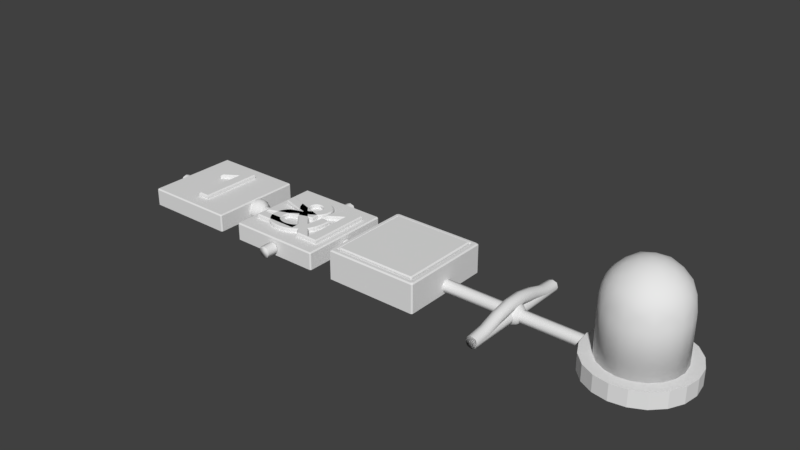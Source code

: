 # Source: Components.blend  (saved by Blender 2.79.0; exported with 4.5.12 LTS)
import bpy
from mathutils import Matrix  # noqa: F401  (used for matrix-valued properties, if any)

bpy.ops.wm.read_factory_settings(use_empty=True)
scene = bpy.context.scene
scene.name = 'Scene'

# ---- collections
col_collection_1 = bpy.data.collections.new('Collection 1'); scene.collection.children.link(col_collection_1)

# ---- materials (node trees are filled in below, after node groups)
mat_default = bpy.data.materials.new('Default')
mat_default.alpha_threshold = 0.0
mat_default.use_transparent_shadow = False
mat_default.roughness = 0.5
mat_block = bpy.data.materials.new('Block')
mat_block.alpha_threshold = 0.0
mat_block.use_transparent_shadow = False
mat_block.roughness = 0.5
mat_block.line_color = (0.0, 0.0, 0.0, 1.0)

# ---- material node trees

# ---- world
world_world = bpy.data.worlds.new('World'); scene.world = world_world
world_world.color = (0.05088, 0.05088, 0.05088)
world_world.use_sun_shadow = False
world_world.sun_shadow_jitter_overblur = 0.0
world_world.cycles.sampling_method = 'MANUAL'

# ---- meshes
me_block = bpy.data.meshes.new('Block')
me_block.from_pydata([(-0.39, -0.4, 0.14), (-0.39, -0.39, 0.15), (-0.4, -0.39, 0.14), (-0.4, 0.39, 0.14), (-0.39, 0.39, 0.15), (-0.39, 0.4, 0.14), (0.4, -0.39, 0.14), (0.39, -0.39, 0.15), (0.39, -0.4, 0.14), (0.39, 0.4, 0.14), (0.39, 0.39, 0.15), (0.4, 0.39, 0.14), (-0.39, -0.4, 0.0), (-0.4, -0.39, 0.0), (-0.4, 0.39, 0.0), (-0.39, 0.4, 0.0), (0.39, 0.4, 0.0), (0.4, 0.39, 0.0), (0.4, -0.39, 0.0), (0.39, -0.4, 0.0)], [], [(10, 4, 1, 7), (17, 11, 6, 18), (13, 2, 3, 14), (15, 5, 9, 16), (0, 1, 2), (3, 4, 5), (6, 7, 8), (9, 10, 11), (12, 0, 2, 13), (1, 4, 3, 2), (4, 10, 9, 5), (10, 7, 6, 11), (7, 1, 0, 8), (5, 15, 14, 3), (11, 17, 16, 9), (8, 19, 18, 6), (19, 8, 0, 12)])
me_block.materials.append(mat_default)
me_block.use_remesh_preserve_volume = False
me_block.use_remesh_preserve_attributes = False
me_block.use_mirror_vertex_groups = False
me_block.update()
me_ledwire = bpy.data.meshes.new('LedWire')
me_ledwire.from_pydata([(0.4045, 0.04796, 0.06173), (0.4045, -0.04796, 0.06173), (0.4045, -9.352e-09, 0.01377), (0.4045, -9.352e-09, 0.1097), (0.4045, 0.03597, 0.02576), (0.4045, 0.03597, 0.0977), (0.5, 0.04796, 0.06173), (0.5, 0.0, 0.01377), (0.5, 0.0, 0.1097), (0.5, -0.04796, 0.06173), (0.4045, -0.03597, 0.02576), (0.4045, -0.03597, 0.0977), (0.5, -0.03597, 0.02576), (0.5, -0.03597, 0.0977), (0.5, 0.03597, 0.02576), (0.5, 0.03597, 0.0977), (0.4992, 0.04796, 0.06173), (0.4992, -0.04796, 0.06173), (0.4992, 0.0, 0.01377), (0.4992, 0.0, 0.1097), (0.4992, 0.03597, 0.02576), (0.4992, 0.03597, 0.0977), (0.4992, -0.03597, 0.02576), (0.4992, -0.03597, 0.0977), (0.499, 0.03597, 0.02576), (0.499, -0.03597, 0.0977), (0.499, 0.04796, 0.06173), (0.499, -0.04796, 0.06173), (0.499, 0.0, 0.01377), (0.499, 0.0, 0.1097), (0.499, 0.03597, 0.0977), (0.499, -0.03597, 0.02576)], [], [(16, 21, 15, 6), (16, 6, 14, 20), (17, 22, 12, 9), (17, 9, 13, 23), (18, 20, 14, 7), (18, 7, 12, 22), (19, 8, 15, 21), (19, 23, 13, 8), (6, 15, 8, 13, 9, 12, 7, 14), (29, 25, 23, 19), (29, 19, 21, 30), (28, 18, 22, 31), (28, 24, 20, 18), (27, 17, 23, 25), (27, 31, 22, 17), (26, 16, 20, 24), (26, 30, 21, 16), (0, 5, 30, 26), (0, 26, 24, 4), (1, 10, 31, 27), (1, 27, 25, 11), (2, 4, 24, 28), (2, 28, 31, 10), (3, 29, 30, 5), (3, 11, 25, 29)])
me_ledwire.polygons.foreach_set('use_smooth', [True] * 25)
me_ledwire.materials.append(mat_default)
me_ledwire.use_remesh_preserve_volume = False
me_ledwire.use_remesh_preserve_attributes = False
me_ledwire.use_mirror_vertex_groups = False
me_ledwire.update()
me_or_001 = bpy.data.meshes.new('Or.001')
me_or_001.from_pydata([(-0.0002775, 0.1801, 0.06007), (-0.002965, 0.1801, 0.06007), (-0.00912, 0.1766, 0.06007), (-0.02063, 0.1698, 0.06007), (-0.0427, 0.1562, 0.06007), (-0.06758, 0.1405, 0.06007), (-0.09225, 0.1246, 0.06007), (-0.1138, 0.1104, 0.06007), (-0.1247, 0.1029, 0.06007), (-0.1247, 0.1862, 0.06007), (-0.1166, 0.1919, 0.06007), (-0.1027, 0.2012, 0.06007), (-0.07959, 0.2164, 0.06007), (-0.05475, 0.2321, 0.06007), (-0.03047, 0.247, 0.06007), (-0.01502, 0.2562, 0.06007), (-0.005447, 0.2616, 0.06007), (0.002794, 0.2661, 0.06007), (0.08571, 0.2661, 0.06007), (0.08571, -0.2579, 0.06007), (-0.0002775, -0.2579, 0.06007), (-0.01028, 0.1701, -0.04993), (-0.01028, 0.1701, 0.05007), (-0.0006925, 0.1701, -0.04993), (-0.0006073, 0.1701, 0.05007), (-0.05074, 0.1393, -0.04993), (-0.04714, 0.1416, 0.05007), (-0.102, 0.1063, -0.04993), (-0.09918, 0.1081, 0.05007), (-0.1347, 0.08394, -0.04993), (-0.1347, 0.08394, 0.05007), (-0.1346, 0.1917, -0.04993), (-0.1347, 0.1915, 0.05007), (-0.1157, 0.2046, 0.05007), (-0.08372, 0.2257, -0.04993), (-0.0742, 0.2317, 0.05007), (-0.03203, 0.2578, -0.04993), (-0.02327, 0.263, 0.05007), (0.000114, 0.2761, -0.04993), (0.0002503, 0.2761, 0.05007), (0.09571, 0.2761, -0.04993), (0.09571, 0.2761, 0.05007), (0.09571, -0.2679, -0.04993), (0.09571, -0.2679, 0.05007), (-0.01028, -0.2679, -0.04993), (-0.01028, -0.2679, 0.05007), (-0.01028, 0.1701, 0.05007), (-0.0002775, 0.1801, 0.06007), (-0.0003803, 0.1701, 0.05007), (-0.003057, 0.1801, 0.06008), (-0.01547, 0.1612, 0.05007), (-0.02062, 0.1698, 0.06007), (-0.03742, 0.1477, 0.05007), (-0.04269, 0.1562, 0.06007), (-0.0622, 0.132, 0.05007), (-0.06758, 0.1405, 0.06007), (-0.08678, 0.1162, 0.05007), (-0.09227, 0.1246, 0.06007), (-0.1082, 0.1021, 0.05007), (-0.1138, 0.1104, 0.06007), (-0.1347, 0.08394, 0.05007), (-0.1247, 0.1029, 0.06007), (-0.1347, 0.1915, 0.05007), (-0.1247, 0.1863, 0.06007), (-0.1223, 0.2001, 0.05007), (-0.1083, 0.2096, 0.05007), (-0.1027, 0.2013, 0.06007), (-0.085, 0.2248, 0.05007), (-0.07958, 0.2164, 0.06007), (-0.06003, 0.2406, 0.05007), (-0.05477, 0.2321, 0.06007), (-0.03561, 0.2556, 0.05007), (-0.03049, 0.247, 0.06007), (-0.01385, 0.2684, 0.05007), (-0.008956, 0.2597, 0.06007), (0.0002503, 0.2761, 0.05007), (0.002794, 0.2661, 0.06007), (0.09571, 0.2761, 0.05007), (0.08571, 0.2661, 0.06007), (0.09571, -0.2679, 0.05007), (0.08571, -0.2579, 0.06007), (-0.01028, -0.2679, 0.05007), (-0.0002775, -0.2579, 0.06007)], [], [(16, 18, 17), (16, 19, 18), (15, 19, 16), (14, 0, 15), (0, 19, 15), (13, 0, 14), (12, 0, 13), (11, 0, 12), (10, 0, 11), (9, 0, 10), (8, 7, 9), (7, 6, 9), (6, 5, 9), (5, 4, 9), (4, 3, 9), (3, 2, 9), (2, 1, 9), (1, 0, 9), (20, 19, 0), (33, 31, 32), (35, 34, 33), (37, 36, 35), (39, 38, 37), (47, 48, 46), (63, 64, 62), (21, 22, 24, 23), (23, 24, 26, 25), (25, 26, 28, 27), (27, 28, 30, 29), (29, 30, 32, 31), (38, 39, 41, 40), (33, 34, 31), (35, 36, 34), (37, 38, 36), (40, 41, 43, 42), (42, 43, 45, 44), (44, 45, 22, 21), (48, 49, 51, 50), (47, 49, 48), (50, 51, 53, 52), (52, 53, 55, 54), (56, 54, 55, 57), (58, 56, 57, 59), (58, 59, 61, 60), (62, 60, 61, 63), (65, 64, 63, 66), (67, 65, 66, 68), (67, 68, 70, 69), (69, 70, 72, 71), (71, 72, 74, 73), (73, 74, 76, 75), (75, 76, 78, 77), (77, 78, 80, 79), (79, 80, 82, 81), (46, 81, 82, 47)])
me_or_001.materials.append(mat_default)
me_or_001.use_remesh_preserve_volume = False
me_or_001.use_remesh_preserve_attributes = False
me_or_001.use_mirror_vertex_groups = False
me_or_001.update()
me_wire_connector = bpy.data.meshes.new('Wire-Connector')
me_wire_connector.from_pydata([(0.01685, -0.05185, -0.008514), (0.05452, 1.371e-09, -0.008514), (-0.04411, -0.03205, -0.008514), (-0.04411, 0.03205, -0.008514), (0.01685, 0.05185, -0.008514), (0.08822, 8.878e-10, 0.04601), (0.02726, -0.0839, 0.04601), (-0.07137, -0.05185, 0.04601), (-0.07137, 0.05185, 0.04601), (0.02726, 0.0839, 0.04601), (0.07137, -0.05185, 0.07971), (-0.02726, -0.0839, 0.07971), (-0.08822, 1.371e-09, 0.07971), (-0.02726, 0.0839, 0.07971), (0.07137, 0.05185, 0.07971), (0.04411, -0.03205, 0.1342), (-0.01685, -0.05185, 0.1342), (-0.05452, 8.878e-10, 0.1342), (-0.01685, 0.05185, 0.1342), (0.04411, 0.03205, 0.1342), (-0.01462, -0.04501, -0.01372), (0.03829, -0.02782, -0.01372), (0.02366, -0.07283, 0.01553), (0.07658, 5.328e-10, 0.01553), (0.03829, 0.02782, -0.01372), (-0.04733, 2.088e-09, -0.01372), (-0.06195, -0.04501, 0.01553), (-0.01462, 0.04501, -0.01372), (-0.06195, 0.04501, 0.01553), (0.02366, 0.07283, 0.01553), (0.08562, -0.02782, 0.06286), (0.08562, 0.02782, 0.06286), (3.88e-11, -0.09002, 0.06286), (0.05291, -0.07283, 0.06286), (-0.08562, -0.02782, 0.06286), (-0.05291, -0.07283, 0.06286), (-0.05291, 0.07283, 0.06286), (-0.08562, 0.02782, 0.06286), (0.05291, 0.07283, 0.06286), (-1.037e-09, 0.09002, 0.06286), (0.06195, -0.04501, 0.1102), (-0.02366, -0.07283, 0.1102), (-0.07658, 5.328e-10, 0.1102), (-0.02366, 0.07283, 0.1102), (0.06195, 0.04501, 0.1102), (0.01462, -0.04501, 0.1394), (0.04733, 1.55e-09, 0.1394), (-0.03829, -0.02782, 0.1394), (-0.03829, 0.02782, 0.1394), (0.01462, 0.04501, 0.1394), (3.541e-08, 1.821e-09, -0.02934), (0.06671, -0.04847, 0.02163), (-0.02548, -0.07843, 0.02163), (-0.08246, 1.878e-09, 0.02163), (-0.02548, 0.07843, 0.02163), (0.06671, 0.04847, 0.02163), (0.02548, -0.07843, 0.1041), (-0.06671, -0.04847, 0.1041), (-0.06671, 0.04847, 0.1041), (0.02548, 0.07843, 0.1041), (0.08246, 1.763e-09, 0.1041), (-3.508e-08, 1.649e-09, 0.1551)], [], [(0, 20, 50, 21), (0, 21, 51, 22), (0, 22, 52, 20), (1, 23, 51, 21), (1, 21, 50, 24), (1, 24, 55, 23), (2, 25, 50, 20), (2, 20, 52, 26), (2, 26, 53, 25), (3, 27, 50, 25), (3, 25, 53, 28), (3, 28, 54, 27), (4, 24, 50, 27), (4, 27, 54, 29), (4, 29, 55, 24), (5, 30, 51, 23), (5, 23, 55, 31), (5, 31, 60, 30), (6, 32, 52, 22), (6, 22, 51, 33), (6, 33, 56, 32), (7, 34, 53, 26), (7, 26, 52, 35), (7, 35, 57, 34), (8, 36, 54, 28), (8, 28, 53, 37), (8, 37, 58, 36), (9, 38, 55, 29), (9, 29, 54, 39), (9, 39, 59, 38), (10, 33, 51, 30), (10, 30, 60, 40), (10, 40, 56, 33), (11, 35, 52, 32), (11, 32, 56, 41), (11, 41, 57, 35), (12, 37, 53, 34), (12, 34, 57, 42), (12, 42, 58, 37), (13, 39, 54, 36), (13, 36, 58, 43), (13, 43, 59, 39), (14, 31, 55, 38), (14, 38, 59, 44), (14, 44, 60, 31), (15, 45, 56, 40), (15, 40, 60, 46), (15, 46, 61, 45), (16, 47, 57, 41), (16, 41, 56, 45), (16, 45, 61, 47), (17, 48, 58, 42), (17, 42, 57, 47), (17, 47, 61, 48), (18, 49, 59, 43), (18, 43, 58, 48), (18, 48, 61, 49), (19, 46, 60, 44), (19, 44, 59, 49), (19, 49, 61, 46)])
me_wire_connector.polygons.foreach_set('use_smooth', [True] * 60)
me_wire_connector.use_remesh_preserve_volume = False
me_wire_connector.use_remesh_preserve_attributes = False
me_wire_connector.use_mirror_vertex_groups = False
me_wire_connector.update()
me_led = bpy.data.meshes.new('Led')
me_led.from_pydata([(0.1246, -0.2046, 0.7475), (-0.1561, -0.1817, 0.7475), (-0.2211, 0.09228, 0.7475), (0.01945, 0.2387, 0.7475), (0.2331, 0.05527, 0.7475), (0.07608, 0.05527, 0.8445), (0.1522, 0.1105, 0.7921), (0.1246, 0.2046, 0.7475), (-0.02906, 0.08944, 0.8445), (-0.05812, 0.1789, 0.7921), (-0.1561, 0.1817, 0.7475), (-0.09404, 6.929e-09, 0.8445), (-0.1881, 7.451e-09, 0.7921), (-0.2211, -0.09228, 0.7475), (-0.02906, -0.08944, 0.8445), (-0.05812, -0.1789, 0.7921), (0.01945, -0.2387, 0.7475), (0.07608, -0.05527, 0.8445), (0.1522, -0.1105, 0.7921), (0.2331, -0.05527, 0.7475), (0.2801, 0.08944, 0.6535), (0.2462, 0.1789, 0.604), (0.1716, 0.2387, 0.6535), (0.001494, 0.294, 0.6535), (-0.09404, 0.2894, 0.604), (-0.174, 0.237, 0.6535), (-0.2792, 0.09228, 0.6535), (-0.3043, 6.929e-09, 0.604), (-0.2792, -0.09228, 0.6535), (-0.174, -0.237, 0.6535), (-0.09404, -0.2894, 0.604), (0.001494, -0.294, 0.6535), (0.1716, -0.2387, 0.6535), (0.2462, -0.1789, 0.604), (0.2801, -0.08944, 0.6535), (0.09553, 0.294, 0.5953), (-0.2501, 0.1817, 0.5953), (-0.2501, -0.1817, 0.5953), (0.09553, -0.294, 0.5953), (0.3092, 6.929e-09, 0.5953), (-0.09747, 0.3, 0.4904), (0.2552, 0.1854, 0.4904), (0.09747, -0.3, 0.4904), (0.09747, 0.3, 0.4904), (0.3154, 7.451e-09, 0.4904), (-0.2552, 0.1854, 0.4904), (0.2552, -0.1854, 0.4904), (-0.09747, -0.3, 0.4904), (-0.2552, -0.1854, 0.4904), (-0.3154, 7.451e-09, 0.4904), (0.3003, 0.04798, 0.6222), (0.1384, -0.2708, 0.6222), (-0.2148, -0.2153, 0.6222), (-0.2712, 0.1377, 0.6222), (0.04717, 0.3005, 0.6222), (0.154, -0.2228, 0.7039), (-0.1643, -0.2153, 0.7039), (-0.2556, 0.08973, 0.7039), (0.006357, 0.2708, 0.7039), (0.2595, 0.07763, 0.7039), (0.0724, -0.2228, 0.7543), (0.08163, 6.519e-09, 0.8487), (-0.1895, -0.1377, 0.7543), (-0.1895, 0.1377, 0.7543), (0.0724, 0.2228, 0.7543), (0.3003, -0.04798, 0.6222), (0.04717, -0.3005, 0.6222), (-0.2712, -0.1377, 0.6222), (-0.2148, 0.2153, 0.6222), (0.1384, 0.2708, 0.6222), (0.2595, -0.07763, 0.7039), (0.006357, -0.2708, 0.7039), (-0.2556, -0.08973, 0.7039), (-0.1643, 0.2153, 0.7039), (0.154, 0.2228, 0.7039), (0.02522, -0.07763, 0.8487), (0.2343, 8.382e-09, 0.7543), (-0.06604, -0.04798, 0.8487), (-0.06604, 0.04798, 0.8487), (0.02522, 0.07763, 0.8487), (0.1141, 0.08291, 0.8232), (0.197, 0.08291, 0.772), (0.1397, 0.1617, 0.772), (-0.04359, 0.1342, 0.8232), (-0.01799, 0.2129, 0.772), (-0.1106, 0.1828, 0.772), (-0.1411, 7.32e-09, 0.8232), (-0.2081, 0.04869, 0.772), (-0.2081, -0.04869, 0.772), (-0.04359, -0.1342, 0.8232), (-0.1106, -0.1828, 0.772), (-0.01799, -0.2129, 0.772), (0.1141, -0.08291, 0.8232), (0.1397, -0.1617, 0.772), (0.197, -0.08291, 0.772), (0.2675, 0.1342, 0.6309), (0.2529, 0.1838, 0.509), (0.2102, 0.2129, 0.6309), (-0.04493, 0.2959, 0.6309), (-0.09661, 0.2973, 0.509), (-0.1375, 0.2658, 0.6309), (-0.2953, 0.04869, 0.6309), (-0.3126, 7.32e-09, 0.509), (-0.2953, -0.04869, 0.6309), (-0.1375, -0.2658, 0.6309), (-0.09661, -0.2973, 0.509), (-0.04493, -0.2959, 0.6309), (0.2102, -0.2129, 0.6309), (0.2529, -0.1838, 0.509), (0.2675, -0.1342, 0.6309), (0.09698, 0.2985, 0.5068), (-0.2539, 0.1845, 0.5068), (-0.2539, -0.1845, 0.5068), (0.09698, -0.2985, 0.5068), (0.3139, 7.32e-09, 0.5068), (-0.3154, 7.451e-09, 0.1341), (0.09747, 0.3, 0.1341), (0.09747, -0.3, 0.1341), (-0.1856, 0.2555, 0.4904), (-6.24e-07, 0.3158, 0.4904), (0.1856, 0.2555, 0.4904), (0.3004, 0.09759, 0.4904), (0.1856, -0.2555, 0.4904), (-6.24e-07, -0.3158, 0.4904), (0.3004, -0.09759, 0.4904), (-0.3004, 0.09759, 0.4904), (-0.1856, -0.2555, 0.4904), (-0.3004, -0.09759, 0.4904), (0.0871, -0.2681, 0.6868), (-0.228, -0.1657, 0.6868), (-0.228, 0.1657, 0.6868), (0.0871, 0.2681, 0.6868), (0.2819, 9.707e-09, 0.6868), (-7.265e-07, 7.406e-09, 0.861), (0.2995, -0.097, 0.5345), (0.2995, 0.097, 0.5345), (0.0002983, -0.3148, 0.5345), (0.1848, -0.2549, 0.5345), (-0.2993, -0.09757, 0.5345), (-0.1853, -0.2545, 0.5345), (-0.1853, 0.2545, 0.5345), (-0.2993, 0.09757, 0.5345), (0.1848, 0.2549, 0.5345), (0.0002983, 0.3148, 0.5345), (0.217, -0.1577, 0.7117), (-0.08289, -0.2551, 0.7117), (-0.2682, 5.166e-09, 0.7117), (-0.08289, 0.2551, 0.7117), (0.217, 0.1577, 0.7117), (0.05123, -0.1577, 0.8141), (0.1658, 9.512e-09, 0.8141), (-0.1341, -0.09744, 0.8141), (-0.1341, 0.09744, 0.8141), (0.05123, 0.1577, 0.8141), (0.3004, -0.09759, 0.1341), (0.3004, 0.09759, 0.1341), (-0.3004, -0.09759, 0.1341), (-0.1856, 0.2555, 0.1341), (-0.3004, 0.09759, 0.1341), (0.1856, 0.2555, 0.1341), (-6.24e-07, 0.3158, 0.1341), (-0.09747, 0.3, 0.1341), (-0.2552, 0.1854, 0.1341), (0.2552, 0.1854, 0.1341), (-0.09747, -0.3, 0.1341), (0.2552, -0.1854, 0.1341), (-0.2552, -0.1854, 0.1341), (0.3154, 7.451e-09, 0.1341), (-6.24e-07, -0.3158, 0.1341), (0.1856, -0.2555, 0.1341), (-0.1856, -0.2555, 0.1341)], [], [(0, 60, 128, 55), (0, 55, 144, 93), (0, 93, 149, 60), (1, 62, 129, 56), (1, 56, 145, 90), (1, 90, 151, 62), (2, 63, 130, 57), (2, 57, 146, 87), (2, 87, 152, 63), (3, 64, 131, 58), (3, 58, 147, 84), (3, 84, 153, 64), (4, 76, 132, 59), (4, 59, 148, 81), (4, 81, 150, 76), (5, 61, 150, 80), (5, 80, 153, 79), (5, 79, 133, 61), (6, 80, 150, 81), (6, 81, 148, 82), (6, 82, 153, 80), (7, 82, 148, 74), (7, 74, 131, 64), (7, 64, 153, 82), (8, 79, 153, 83), (8, 83, 152, 78), (8, 78, 133, 79), (9, 83, 153, 84), (9, 84, 147, 85), (9, 85, 152, 83), (10, 85, 147, 73), (10, 73, 130, 63), (10, 63, 152, 85), (11, 78, 152, 86), (11, 86, 151, 77), (11, 77, 133, 78), (12, 86, 152, 87), (12, 87, 146, 88), (12, 88, 151, 86), (13, 88, 146, 72), (13, 72, 129, 62), (13, 62, 151, 88), (14, 77, 151, 89), (14, 89, 149, 75), (14, 75, 133, 77), (15, 89, 151, 90), (15, 90, 145, 91), (15, 91, 149, 89), (16, 91, 145, 71), (16, 71, 128, 60), (16, 60, 149, 91), (17, 75, 149, 92), (17, 92, 150, 61), (17, 61, 133, 75), (18, 92, 149, 93), (18, 93, 144, 94), (18, 94, 150, 92), (19, 94, 144, 70), (19, 70, 132, 76), (19, 76, 150, 94), (20, 50, 135, 95), (20, 95, 148, 59), (20, 59, 132, 50), (21, 95, 135, 96), (21, 96, 142, 97), (21, 97, 148, 95), (22, 97, 142, 69), (22, 69, 131, 74), (22, 74, 148, 97), (23, 54, 143, 98), (23, 98, 147, 58), (23, 58, 131, 54), (24, 98, 143, 99), (24, 99, 140, 100), (24, 100, 147, 98), (25, 100, 140, 68), (25, 68, 130, 73), (25, 73, 147, 100), (26, 53, 141, 101), (26, 101, 146, 57), (26, 57, 130, 53), (27, 101, 141, 102), (27, 102, 138, 103), (27, 103, 146, 101), (28, 103, 138, 67), (28, 67, 129, 72), (28, 72, 146, 103), (29, 52, 139, 104), (29, 104, 145, 56), (29, 56, 129, 52), (30, 104, 139, 105), (30, 105, 136, 106), (30, 106, 145, 104), (31, 106, 136, 66), (31, 66, 128, 71), (31, 71, 145, 106), (32, 51, 137, 107), (32, 107, 144, 55), (32, 55, 128, 51), (33, 107, 137, 108), (33, 108, 134, 109), (33, 109, 144, 107), (34, 109, 134, 65), (34, 65, 132, 70), (34, 70, 144, 109), (35, 69, 142, 110), (35, 110, 143, 54), (35, 54, 131, 69), (36, 68, 140, 111), (36, 111, 141, 53), (36, 53, 130, 68), (37, 67, 138, 112), (37, 112, 139, 52), (37, 52, 129, 67), (38, 66, 136, 113), (38, 113, 137, 51), (38, 51, 128, 66), (39, 65, 134, 114), (39, 114, 135, 50), (39, 50, 132, 65), (40, 118, 140, 99), (40, 99, 143, 119), (40, 119, 160, 161), (40, 161, 157, 118), (41, 120, 142, 96), (41, 96, 135, 121), (41, 121, 155, 163), (41, 163, 159, 120), (42, 122, 137, 113), (42, 113, 136, 123), (42, 123, 168, 117), (42, 117, 169, 122), (43, 119, 143, 110), (43, 110, 142, 120), (43, 120, 159, 116), (43, 116, 160, 119), (44, 121, 135, 114), (44, 114, 134, 124), (44, 124, 154, 167), (44, 167, 155, 121), (45, 125, 141, 111), (45, 111, 140, 118), (45, 118, 157, 162), (45, 162, 158, 125), (46, 124, 134, 108), (46, 108, 137, 122), (46, 122, 169, 165), (46, 165, 154, 124), (47, 123, 136, 105), (47, 105, 139, 126), (47, 126, 170, 164), (47, 164, 168, 123), (48, 126, 139, 112), (48, 112, 138, 127), (48, 127, 156, 166), (48, 166, 170, 126), (49, 127, 138, 102), (49, 102, 141, 125), (49, 125, 158, 115), (49, 115, 156, 127), (158, 162, 157, 161, 160, 116, 159, 163, 155, 167, 154, 165, 169, 117, 168, 164, 170, 166, 156, 115)])
me_led.polygons.foreach_set('use_smooth', [True] * 161)
me_led.materials.append(mat_default)
me_led.use_remesh_preserve_volume = False
me_led.use_remesh_preserve_attributes = False
me_led.use_mirror_vertex_groups = False
me_led.update()
me_socket = bpy.data.meshes.new('Socket')
me_socket.from_pydata([(-0.3154, 7.451e-09, 0.1341), (0.09747, 0.3, 0.1341), (0.09747, -0.3, 0.1341), (0.3004, -0.09759, 0.1341), (0.3004, 0.09759, 0.1341), (-0.3004, -0.09759, 0.1341), (-0.1856, 0.2555, 0.1341), (-0.3004, 0.09759, 0.1341), (0.1856, 0.2555, 0.1341), (-6.24e-07, 0.3158, 0.1341), (-0.09747, 0.3, 0.1341), (-0.2552, 0.1854, 0.1341), (0.3347, 0.2432, 0.1341), (-0.1279, 0.3935, 0.1341), (-0.4138, 0.0, 0.1341), (0.1279, 0.3935, 0.1341), (-0.3347, 0.2432, 0.1341), (0.3347, -0.2432, 0.0008363), (0.1279, 0.3935, 0.0008363), (-0.3347, 0.2432, 0.0008363), (-0.3347, -0.2432, 0.0008363), (0.4138, 0.0, 0.0008363), (0.394, -0.128, 0.1341), (0.394, 0.128, 0.1341), (-6.281e-07, -0.4143, 0.1341), (-0.394, -0.128, 0.1341), (-0.2435, 0.3352, 0.1341), (0.2435, 0.3352, 0.1341), (-6.281e-07, 0.4143, 0.1341), (0.394, -0.128, 0.0008363), (-6.281e-07, -0.4143, 0.0008363), (-0.2435, 0.3352, 0.0008363), (-6.348e-07, -5.96e-09, 0.0008363), (0.2552, 0.1854, 0.1341), (-0.09747, -0.3, 0.1341), (0.2552, -0.1854, 0.1341), (-0.2552, -0.1854, 0.1341), (0.3154, 7.451e-09, 0.1341), (-0.1279, -0.3935, 0.1341), (0.3347, -0.2432, 0.1341), (-0.3347, -0.2432, 0.1341), (0.1279, -0.3935, 0.1341), (0.4138, 0.0, 0.1341), (0.3347, 0.2432, 0.0008363), (-0.1279, 0.3935, 0.0008363), (-0.4138, 0.0, 0.0008363), (-0.1279, -0.3935, 0.0008363), (0.1279, -0.3935, 0.0008363), (-6.24e-07, -0.3158, 0.1341), (0.1856, -0.2555, 0.1341), (-0.1856, -0.2555, 0.1341), (0.2435, -0.3352, 0.1341), (-0.2435, -0.3352, 0.1341), (-0.394, 0.128, 0.1341), (0.394, 0.128, 0.0008363), (0.2435, -0.3352, 0.0008363), (-0.394, -0.128, 0.0008363), (-0.2435, -0.3352, 0.0008363), (-0.394, 0.128, 0.0008363), (0.2435, 0.3352, 0.0008363), (-6.281e-07, 0.4143, 0.0008363)], [], [(26, 16, 11, 6), (35, 39, 22, 3), (48, 24, 41, 2), (15, 28, 9, 1), (3, 22, 42, 37), (36, 40, 52, 50), (25, 40, 36, 5), (27, 15, 1, 8), (53, 58, 45, 14), (28, 60, 44, 13), (38, 46, 30, 24), (21, 54, 23, 42), (41, 47, 55, 51), (13, 44, 31, 26), (14, 45, 56, 25), (27, 59, 18, 15), (22, 29, 21, 42), (23, 54, 43, 12), (55, 17, 39, 51), (24, 30, 47, 41), (7, 53, 14, 0), (16, 19, 58, 53), (25, 56, 20, 40), (26, 31, 19, 16), (20, 57, 52, 40), (12, 43, 59, 27), (52, 57, 46, 38), (15, 18, 60, 28), (37, 42, 23, 4), (41, 51, 49, 2), (33, 12, 27, 8), (10, 13, 26, 6), (51, 39, 35, 49), (33, 4, 23, 12), (34, 38, 24, 48), (28, 13, 10, 9), (11, 16, 53, 7), (50, 52, 38, 34), (0, 14, 25, 5), (32, 43, 54, 21), (32, 21, 29, 17), (32, 17, 55, 47), (32, 47, 30, 46), (32, 46, 57, 20), (32, 20, 56, 45), (32, 45, 58, 19), (32, 19, 31, 44), (32, 44, 60, 18), (32, 18, 59, 43), (17, 29, 22, 39)])
me_socket.materials.append(mat_default)
me_socket.use_remesh_preserve_volume = False
me_socket.use_remesh_preserve_attributes = False
me_socket.use_mirror_vertex_groups = False
me_socket.update()
me_wire_001 = bpy.data.meshes.new('Wire.001')
me_wire_001.from_pydata([(-0.4994, 0.04796, 0.06173), (-0.4994, -0.04796, 0.06173), (-0.4994, 0.0, 0.01377), (-0.4994, 0.0, 0.1097), (-0.5, 0.0, 0.01377), (-0.5, -0.04796, 0.06173), (-0.5, 0.0, 0.1097), (-0.5, 0.04796, 0.06173), (-0.4994, 0.03597, 0.02576), (-0.4994, 0.03597, 0.0977), (-0.4994, -0.03597, 0.02576), (-0.4994, -0.03597, 0.0977), (-0.5, -0.03597, 0.02576), (-0.5, -0.03597, 0.0977), (-0.5, 0.03597, 0.02576), (-0.5, 0.03597, 0.0977), (0.4998, 0.03597, 0.02576), (0.4998, -0.03597, 0.0977), (0.4998, 0.04796, 0.06173), (0.4998, -0.04796, 0.06173), (0.4998, -2.186e-08, 0.01377), (0.4998, -2.186e-08, 0.1097), (0.4998, 0.03597, 0.0977), (0.4998, -0.03597, 0.02576), (0.4981, 0.03597, 0.02576), (0.4981, -0.03597, 0.0977), (0.4981, 0.04796, 0.06173), (0.4981, -0.04796, 0.06173), (0.4981, -2.182e-08, 0.01377), (0.4981, -2.182e-08, 0.1097), (0.4981, 0.03597, 0.0977), (0.4981, -0.03597, 0.02576), (0.3556, 0.03597, 0.04087), (0.2131, 0.03597, 0.0877), (0.07062, 0.03597, 0.1154), (-0.07188, 0.03597, 0.1154), (-0.2144, 0.03597, 0.0877), (-0.3569, 0.03597, 0.04087), (0.3556, -0.03597, 0.1128), (0.2131, -0.03597, 0.1596), (0.07062, -0.03597, 0.1873), (-0.07188, -0.03597, 0.1873), (-0.2144, -0.03597, 0.1596), (-0.3569, -0.03597, 0.1128), (-0.3569, 0.04796, 0.07684), (-0.2144, 0.04796, 0.1237), (-0.07188, 0.04796, 0.1513), (0.07062, 0.04796, 0.1513), (0.2131, 0.04796, 0.1237), (0.3556, 0.04796, 0.07684), (-0.3569, -0.04796, 0.07684), (-0.2144, -0.04796, 0.1237), (-0.07188, -0.04796, 0.1513), (0.07062, -0.04796, 0.1513), (0.2131, -0.04796, 0.1237), (0.3556, -0.04796, 0.07684), (-0.3569, -3.117e-09, 0.02888), (-0.2144, -6.234e-09, 0.07571), (-0.07188, -9.351e-09, 0.1034), (0.07062, -1.247e-08, 0.1034), (0.2131, -1.558e-08, 0.07571), (0.3556, -1.87e-08, 0.02888), (-0.3569, -3.117e-09, 0.1248), (-0.2144, -6.234e-09, 0.1716), (-0.07188, -9.351e-09, 0.1993), (0.07062, -1.247e-08, 0.1993), (0.2131, -1.558e-08, 0.1716), (0.3556, -1.87e-08, 0.1248), (-0.3569, 0.03597, 0.1128), (-0.2144, 0.03597, 0.1596), (-0.07188, 0.03597, 0.1873), (0.07062, 0.03597, 0.1873), (0.2131, 0.03597, 0.1596), (0.3556, 0.03597, 0.1128), (-0.3569, -0.03597, 0.04087), (-0.2144, -0.03597, 0.0877), (-0.07188, -0.03597, 0.1154), (0.07062, -0.03597, 0.1154), (0.2131, -0.03597, 0.0877), (0.3556, -0.03597, 0.04087)], [], [(0, 8, 14, 7), (0, 7, 15, 9), (1, 11, 13, 5), (1, 5, 12, 10), (2, 4, 14, 8), (2, 10, 12, 4), (3, 9, 15, 6), (3, 6, 13, 11), (14, 4, 12, 5, 13, 6, 15, 7), (26, 30, 22, 18), (26, 18, 16, 24), (27, 31, 23, 19), (27, 19, 17, 25), (28, 24, 16, 20), (28, 20, 23, 31), (29, 21, 22, 30), (29, 25, 17, 21), (22, 21, 17, 19, 23, 20, 16, 18), (67, 38, 25, 29), (67, 29, 30, 73), (61, 28, 31, 79), (61, 32, 24, 28), (55, 27, 25, 38), (55, 79, 31, 27), (49, 26, 24, 32), (49, 73, 30, 26), (0, 9, 68, 44), (44, 68, 69, 45), (45, 69, 70, 46), (46, 70, 71, 47), (47, 71, 72, 48), (48, 72, 73, 49), (0, 44, 37, 8), (44, 45, 36, 37), (45, 46, 35, 36), (46, 47, 34, 35), (47, 48, 33, 34), (48, 49, 32, 33), (1, 10, 74, 50), (50, 74, 75, 51), (51, 75, 76, 52), (52, 76, 77, 53), (53, 77, 78, 54), (54, 78, 79, 55), (1, 50, 43, 11), (50, 51, 42, 43), (51, 52, 41, 42), (52, 53, 40, 41), (53, 54, 39, 40), (54, 55, 38, 39), (2, 8, 37, 56), (56, 37, 36, 57), (57, 36, 35, 58), (58, 35, 34, 59), (59, 34, 33, 60), (60, 33, 32, 61), (2, 56, 74, 10), (56, 57, 75, 74), (57, 58, 76, 75), (58, 59, 77, 76), (59, 60, 78, 77), (60, 61, 79, 78), (3, 62, 68, 9), (62, 63, 69, 68), (63, 64, 70, 69), (64, 65, 71, 70), (65, 66, 72, 71), (66, 67, 73, 72), (3, 11, 43, 62), (62, 43, 42, 63), (63, 42, 41, 64), (64, 41, 40, 65), (65, 40, 39, 66), (66, 39, 38, 67)])
me_wire_001.polygons.foreach_set('use_smooth', [True] * 74)
me_wire_001.materials.append(mat_default)
me_wire_001.use_remesh_preserve_volume = False
me_wire_001.use_remesh_preserve_attributes = False
me_wire_001.use_mirror_vertex_groups = False
me_wire_001.update()
me_wire = bpy.data.meshes.new('Wire')
me_wire.from_pydata([(-0.4994, 0.04796, 0.06173), (-0.4994, -0.04796, 0.06173), (-0.4994, 0.0, 0.01377), (-0.4994, 0.0, 0.1097), (-0.5, 0.0, 0.01377), (-0.5, -0.04796, 0.06173), (-0.5, 0.0, 0.1097), (-0.5, 0.04796, 0.06173), (-0.4994, 0.03597, 0.02576), (-0.4994, 0.03597, 0.0977), (-0.4994, -0.03597, 0.02576), (-0.4994, -0.03597, 0.0977), (-0.5, -0.03597, 0.02576), (-0.5, -0.03597, 0.0977), (-0.5, 0.03597, 0.02576), (-0.5, 0.03597, 0.0977), (-0.0002037, 0.03597, 0.02576), (-0.0002037, -0.03597, 0.0977), (-0.0002037, 0.04796, 0.06173), (-0.0002037, -0.04796, 0.06173), (-0.0002037, 0.0, 0.01377), (-0.0002037, 0.0, 0.1097), (-0.0002037, 0.03597, 0.0977), (-0.0002037, -0.03597, 0.02576)], [], [(0, 8, 14, 7), (0, 7, 15, 9), (1, 11, 13, 5), (1, 5, 12, 10), (2, 4, 14, 8), (2, 10, 12, 4), (3, 9, 15, 6), (3, 6, 13, 11), (14, 4, 12, 5, 13, 6, 15, 7), (0, 9, 22, 18), (0, 18, 16, 8), (1, 10, 23, 19), (1, 19, 17, 11), (2, 8, 16, 20), (2, 20, 23, 10), (3, 21, 22, 9), (3, 11, 17, 21)])
me_wire.polygons.foreach_set('use_smooth', [True] * 17)
me_wire.materials.append(mat_default)
me_wire.use_remesh_preserve_volume = False
me_wire.use_remesh_preserve_attributes = False
me_wire.use_mirror_vertex_groups = False
me_wire.update()
me_frame = bpy.data.meshes.new('Frame')
me_frame.from_pydata([(-0.39, -0.4, 0.24), (-0.3759, -0.39, 0.25), (-0.39, -0.3759, 0.25), (-0.4, -0.39, 0.24), (-0.39, 0.3759, 0.25), (-0.3759, 0.39, 0.25), (-0.39, 0.4, 0.24), (-0.4, 0.39, 0.24), (0.39, -0.3759, 0.25), (0.3759, -0.39, 0.25), (0.39, -0.4, 0.24), (0.4, -0.39, 0.24), (0.3759, 0.39, 0.25), (0.39, 0.3759, 0.25), (0.4, 0.39, 0.24), (0.39, 0.4, 0.24), (-0.39, -0.4, 0.0), (-0.4, -0.39, 0.0), (-0.4, 0.39, 0.0), (-0.39, 0.4, 0.0), (0.39, 0.4, 0.0), (0.4, 0.39, 0.0), (0.4, -0.39, 0.0), (0.39, -0.4, 0.0), (-0.3561, -0.3461, 0.24), (-0.3661, -0.352, 0.25), (-0.352, -0.3661, 0.25), (-0.3461, -0.3561, 0.24), (-0.3561, 0.3461, 0.24), (-0.3461, 0.3561, 0.24), (-0.352, 0.3661, 0.25), (-0.3661, 0.352, 0.25), (0.3461, 0.3561, 0.24), (0.3561, 0.3461, 0.24), (0.3661, 0.352, 0.25), (0.352, 0.3661, 0.25), (0.3561, -0.3461, 0.24), (0.3461, -0.3561, 0.24), (0.352, -0.3661, 0.25), (0.3661, -0.352, 0.25), (-0.3561, -0.3461, 0.004332), (-0.3461, -0.3561, 0.004332), (-0.3461, 0.3561, 0.004332), (-0.3561, 0.3461, 0.004332), (0.3561, 0.3461, 0.004332), (0.3461, 0.3561, 0.004332), (0.3461, -0.3561, 0.004332), (0.3561, -0.3461, 0.004332)], [], [(1, 9, 38, 26), (12, 5, 30, 35), (27, 37, 46, 41), (17, 3, 7, 18), (21, 14, 11, 22), (19, 6, 15, 20), (4, 2, 25, 31), (8, 13, 34, 39), (32, 29, 42, 45), (28, 24, 40, 43), (36, 33, 44, 47), (0, 1, 2, 3), (4, 5, 6, 7), (8, 9, 10, 11), (12, 13, 14, 15), (24, 25, 26, 27), (28, 29, 30, 31), (32, 33, 34, 35), (36, 37, 38, 39), (16, 0, 3, 17), (2, 4, 7, 3), (5, 12, 15, 6), (13, 8, 11, 14), (9, 1, 0, 10), (6, 19, 18, 7), (14, 21, 20, 15), (10, 23, 22, 11), (24, 28, 31, 25), (29, 32, 35, 30), (33, 36, 39, 34), (37, 27, 26, 38), (12, 35, 34, 13), (38, 9, 8, 39), (1, 26, 25, 2), (30, 5, 4, 31), (32, 45, 44, 33), (46, 37, 36, 47), (27, 41, 40, 24), (42, 29, 28, 43), (23, 10, 0, 16), (45, 42, 43, 40, 41, 46, 47, 44)])
me_frame.materials.append(mat_default)
me_frame.use_remesh_preserve_volume = False
me_frame.use_remesh_preserve_attributes = False
me_frame.use_mirror_vertex_groups = False
me_frame.update()
me_button = bpy.data.meshes.new('Button')
me_button.from_pydata([(-0.3392, -0.3492, -0.0003817), (-0.3492, -0.3392, -0.0003817), (-0.3392, -0.3492, 0.2549), (-0.3392, -0.3392, 0.2649), (-0.3492, -0.3392, 0.2549), (-0.3492, 0.3392, -0.0003817), (-0.3392, 0.3492, -0.0003817), (-0.3392, 0.3392, 0.2649), (-0.3392, 0.3492, 0.2549), (-0.3492, 0.3392, 0.2549), (0.3492, -0.3392, -0.0003817), (0.3392, -0.3492, -0.0003817), (0.3392, -0.3392, 0.2649), (0.3392, -0.3492, 0.2549), (0.3492, -0.3392, 0.2549), (0.3392, 0.3492, -0.0003817), (0.3492, 0.3392, -0.0003817), (0.3392, 0.3392, 0.2649), (0.3492, 0.3392, 0.2549), (0.3392, 0.3492, 0.2549)], [], [(11, 13, 2, 0), (16, 18, 14, 10), (17, 7, 3, 12), (6, 8, 19, 15), (2, 3, 4), (7, 8, 9), (12, 13, 14), (17, 18, 19), (0, 2, 4, 1), (3, 7, 9, 4), (8, 6, 5, 9), (7, 17, 19, 8), (18, 16, 15, 19), (17, 12, 14, 18), (13, 11, 10, 14), (12, 3, 2, 13), (1, 4, 9, 5)])
me_button.materials.append(mat_block)
me_button.use_remesh_preserve_volume = False
me_button.use_remesh_preserve_attributes = False
me_button.use_mirror_vertex_groups = False
me_button.update()
me_gatewire = bpy.data.meshes.new('GateWire')
me_gatewire.from_pydata([(0.3758, 0.04796, 0.06173), (0.3758, -0.04796, 0.06173), (0.3758, 0.0, 0.01377), (0.3758, 0.0, 0.1097), (0.3758, 0.03597, 0.02576), (0.3758, 0.03597, 0.0977), (0.5, 0.04796, 0.06173), (0.5, 0.0, 0.01377), (0.5, 0.0, 0.1097), (0.5, -0.04796, 0.06173), (0.3758, -0.03597, 0.02576), (0.3758, -0.03597, 0.0977), (0.5, -0.03597, 0.02576), (0.5, -0.03597, 0.0977), (0.5, 0.03597, 0.02576), (0.5, 0.03597, 0.0977)], [], [(0, 5, 15, 6), (0, 6, 14, 4), (1, 10, 12, 9), (1, 9, 13, 11), (2, 4, 14, 7), (2, 7, 12, 10), (3, 8, 15, 5), (3, 11, 13, 8)])
me_gatewire.polygons.foreach_set('use_smooth', [True] * 8)
me_gatewire.materials.append(mat_default)
me_gatewire.use_remesh_preserve_volume = False
me_gatewire.use_remesh_preserve_attributes = False
me_gatewire.use_mirror_vertex_groups = False
me_gatewire.update()
me_or = bpy.data.meshes.new('Or')
me_or.from_pydata([(0.2426, 0.176, 0.06), (0.2399, 0.176, 0.06), (0.2338, 0.1725, 0.06), (0.2223, 0.1657, 0.06), (0.2002, 0.1521, 0.06), (0.1753, 0.1364, 0.06), (0.1506, 0.1205, 0.06), (0.1291, 0.1063, 0.06), (0.1182, 0.09885, 0.06), (0.1182, 0.1821, 0.06), (0.1263, 0.1878, 0.06), (0.1402, 0.1972, 0.06), (0.1633, 0.2123, 0.06), (0.1881, 0.228, 0.06), (0.2124, 0.2429, 0.06), (0.2279, 0.2521, 0.06), (0.2374, 0.2575, 0.06), (0.2457, 0.262, 0.06), (0.3286, 0.262, 0.06), (0.3286, -0.262, 0.06), (0.2426, -0.262, 0.06), (-0.3282, -0.1622, 0.06), (0.04107, -0.1622, 0.06), (0.04107, -0.2278, 0.06), (-0.3282, -0.2278, 0.06), (-0.3286, -0.1223, 0.06), (-0.3286, -0.04856, 0.06), (-0.08484, 0.02821, 0.06), (-0.08484, 0.03129, 0.06), (-0.3286, 0.1035, 0.06), (-0.3286, 0.1768, 0.06), (0.04146, 0.05701, 0.06), (0.04146, 0.003647, 0.06), (-0.3386, -0.1362, -0.05), (-0.3386, -0.1362, 0.05), (-0.3386, -0.04123, -0.05), (-0.3386, -0.04123, 0.05), (-0.09484, 0.03555, -0.05), (-0.09484, 0.03555, 0.05), (-0.09484, 0.02382, -0.05), (-0.09484, 0.02382, 0.05), (-0.3386, 0.09599, -0.05), (-0.3386, 0.09599, 0.05), (-0.3386, 0.1905, -0.05), (-0.3386, 0.1905, 0.05), (0.05146, 0.06428, -0.05), (0.05146, 0.06428, 0.05), (0.05146, -0.003514, -0.05), (0.05146, -0.003514, 0.05), (-0.3386, -0.1362, 0.05), (-0.3286, -0.1223, 0.06), (-0.3386, -0.04123, 0.05), (-0.3286, -0.04856, 0.06), (-0.09484, 0.03555, 0.05), (-0.08484, 0.02821, 0.06), (-0.09484, 0.02382, 0.05), (-0.08484, 0.03129, 0.06), (-0.3386, 0.09599, 0.05), (-0.3286, 0.1035, 0.06), (-0.3386, 0.1905, 0.05), (-0.3286, 0.1768, 0.06), (0.05146, 0.06428, 0.05), (0.04146, 0.05701, 0.06), (0.05146, -0.003514, 0.05), (0.04146, 0.003647, 0.06), (-0.3382, -0.1522, -0.05), (-0.3382, -0.1522, 0.05), (0.05107, -0.1522, -0.05), (0.05107, -0.1522, 0.05), (0.05107, -0.2378, -0.05), (0.05107, -0.2378, 0.05), (-0.3382, -0.2378, -0.05), (-0.3382, -0.2378, 0.05), (-0.3382, -0.1522, 0.05), (-0.3282, -0.1622, 0.06), (0.05107, -0.1522, 0.05), (0.04107, -0.1622, 0.06), (0.05107, -0.2378, 0.05), (0.04107, -0.2278, 0.06), (-0.3382, -0.2378, 0.05), (-0.3282, -0.2278, 0.06), (0.2326, 0.166, -0.05), (0.2326, 0.166, 0.05), (0.2422, 0.166, -0.05), (0.2423, 0.166, 0.05), (0.1921, 0.1352, -0.05), (0.1957, 0.1375, 0.05), (0.1409, 0.1022, -0.05), (0.1437, 0.1041, 0.05), (0.1082, 0.07984, -0.05), (0.1082, 0.07984, 0.05), (0.1082, 0.1876, -0.05), (0.1082, 0.1874, 0.05), (0.1272, 0.2005, 0.05), (0.1592, 0.2216, -0.05), (0.1687, 0.2276, 0.05), (0.2109, 0.2537, -0.05), (0.2196, 0.2589, 0.05), (0.243, 0.272, -0.05), (0.2431, 0.272, 0.05), (0.3386, 0.272, -0.05), (0.3386, 0.272, 0.05), (0.3386, -0.272, -0.05), (0.3386, -0.272, 0.05), (0.2326, -0.272, -0.05), (0.2326, -0.272, 0.05), (0.2326, 0.166, 0.05), (0.2426, 0.176, 0.06), (0.2425, 0.166, 0.05), (0.2398, 0.176, 0.06001), (0.2274, 0.1571, 0.05), (0.2223, 0.1657, 0.06), (0.2055, 0.1436, 0.05), (0.2002, 0.1521, 0.06), (0.1807, 0.1279, 0.05), (0.1753, 0.1364, 0.06), (0.1561, 0.1121, 0.05), (0.1506, 0.1205, 0.06), (0.1347, 0.09802, 0.05), (0.1291, 0.1063, 0.06), (0.1082, 0.07984, 0.05), (0.1182, 0.09885, 0.06), (0.1082, 0.1874, 0.05), (0.1182, 0.1822, 0.06), (0.1206, 0.196, 0.05), (0.1346, 0.2055, 0.05), (0.1402, 0.1972, 0.06), (0.1579, 0.2207, 0.05), (0.1633, 0.2123, 0.06), (0.1829, 0.2365, 0.05), (0.1881, 0.228, 0.06), (0.2073, 0.2515, 0.05), (0.2124, 0.2429, 0.06), (0.229, 0.2643, 0.05), (0.2339, 0.2556, 0.06), (0.2431, 0.272, 0.05), (0.2457, 0.262, 0.06), (0.3386, 0.272, 0.05), (0.3286, 0.262, 0.06), (0.3386, -0.272, 0.05), (0.3286, -0.262, 0.06), (0.2326, -0.272, 0.05), (0.2426, -0.262, 0.06)], [], [(16, 18, 17), (16, 19, 18), (15, 19, 16), (14, 0, 15), (0, 19, 15), (13, 0, 14), (12, 0, 13), (11, 0, 12), (10, 0, 11), (9, 0, 10), (8, 7, 9), (7, 6, 9), (6, 5, 9), (5, 4, 9), (4, 3, 9), (3, 2, 9), (2, 1, 9), (1, 0, 9), (20, 19, 0), (29, 31, 30), (28, 31, 29), (28, 32, 31), (27, 32, 28), (26, 32, 27), (26, 25, 32), (24, 22, 21), (24, 23, 22), (54, 55, 53), (93, 91, 92), (95, 94, 93), (97, 96, 95), (99, 98, 97), (107, 108, 106), (123, 124, 122), (33, 34, 36, 35), (35, 36, 38, 37), (37, 38, 40, 39), (39, 40, 42, 41), (41, 42, 44, 43), (43, 44, 46, 45), (45, 46, 48, 47), (47, 48, 34, 33), (51, 49, 50, 52), (53, 51, 52, 54), (55, 56, 58, 57), (54, 56, 55), (57, 58, 60, 59), (61, 59, 60, 62), (63, 61, 62, 64), (63, 64, 50, 49), (65, 66, 68, 67), (67, 68, 70, 69), (69, 70, 72, 71), (71, 72, 66, 65), (75, 73, 74, 76), (77, 75, 76, 78), (77, 78, 80, 79), (79, 80, 74, 73), (81, 82, 84, 83), (83, 84, 86, 85), (85, 86, 88, 87), (87, 88, 90, 89), (89, 90, 92, 91), (98, 99, 101, 100), (93, 94, 91), (95, 96, 94), (97, 98, 96), (100, 101, 103, 102), (102, 103, 105, 104), (104, 105, 82, 81), (108, 109, 111, 110), (107, 109, 108), (110, 111, 113, 112), (112, 113, 115, 114), (116, 114, 115, 117), (118, 116, 117, 119), (118, 119, 121, 120), (122, 120, 121, 123), (125, 124, 123, 126), (127, 125, 126, 128), (127, 128, 130, 129), (129, 130, 132, 131), (131, 132, 134, 133), (133, 134, 136, 135), (135, 136, 138, 137), (137, 138, 140, 139), (139, 140, 142, 141), (106, 141, 142, 107)])
me_or.materials.append(mat_default)
me_or.use_remesh_preserve_volume = False
me_or.use_remesh_preserve_attributes = False
me_or.use_mirror_vertex_groups = False
me_or.update()
me_and = bpy.data.meshes.new('And')
me_and.from_pydata([(0.08109, -0.2214, 0.06), (0.06848, -0.2302, 0.06), (0.05542, -0.2381, 0.06), (0.03542, -0.2481, 0.06), (0.007441, -0.2583, 0.06), (-0.0211, -0.2651, 0.06), (-0.04963, -0.2688, 0.06), (-0.07074, -0.2695, 0.06), (-0.09586, -0.2683, 0.06), (-0.1197, -0.2649, 0.06), (-0.142, -0.2592, 0.06), (-0.1627, -0.2515, 0.06), (-0.1816, -0.2417, 0.06), (-0.1986, -0.2299, 0.06), (-0.2134, -0.2162, 0.06), (-0.2258, -0.2007, 0.06), (-0.2358, -0.1835, 0.06), (-0.2432, -0.1646, 0.06), (-0.2477, -0.1441, 0.06), (-0.2492, -0.1221, 0.06), (-0.2484, -0.1055, 0.06), (-0.2459, -0.09004, 0.06), (-0.2418, -0.07553, 0.06), (-0.2362, -0.06195, 0.06), (-0.2293, -0.04924, 0.06), (-0.2211, -0.03734, 0.06), (-0.2116, -0.02619, 0.06), (-0.2011, -0.01573, 0.06), (-0.1895, -0.005906, 0.06), (-0.1712, 0.00734, 0.06), (-0.1495, 0.02026, 0.06), (-0.1284, 0.03116, 0.06), (-0.1423, 0.04611, 0.06), (-0.1576, 0.06413, 0.06), (-0.1711, 0.08285, 0.06), (-0.1819, 0.1024, 0.06), (-0.1876, 0.1176, 0.06), (-0.1905, 0.1284, 0.06), (-0.1922, 0.1396, 0.06), (-0.1928, 0.1512, 0.06), (-0.1916, 0.1677, 0.06), (-0.1881, 0.1833, 0.06), (-0.1823, 0.1981, 0.06), (-0.1745, 0.2118, 0.06), (-0.1648, 0.2243, 0.06), (-0.1532, 0.2356, 0.06), (-0.14, 0.2454, 0.06), (-0.1253, 0.2538, 0.06), (-0.1091, 0.2605, 0.06), (-0.09165, 0.2654, 0.06), (-0.07306, 0.2684, 0.06), (-0.05347, 0.2695, 0.06), (-0.03502, 0.2685, 0.06), (-0.01724, 0.2658, 0.06), (-0.0002925, 0.2613, 0.06), (0.01563, 0.255, 0.06), (0.03036, 0.2472, 0.06), (0.0437, 0.2377, 0.06), (0.05549, 0.2267, 0.06), (0.06554, 0.2143, 0.06), (0.07366, 0.2005, 0.06), (0.07969, 0.1853, 0.06), (0.08344, 0.1689, 0.06), (0.08473, 0.1512, 0.06), (0.0837, 0.1354, 0.06), (0.08071, 0.1207, 0.06), (0.07591, 0.107, 0.06), (0.06945, 0.09425, 0.06), (0.06148, 0.08237, 0.06), (0.05215, 0.0713, 0.06), (0.04161, 0.06095, 0.06), (0.02489, 0.0472, 0.06), (-0.001172, 0.03003, 0.06), (-0.02391, 0.01727, 0.06), (0.09087, -0.1075, 0.06), (0.09615, -0.09637, 0.06), (0.102, -0.07922, 0.06), (0.1065, -0.05992, 0.06), (0.1096, -0.03858, 0.06), (0.1121, -0.005873, 0.06), (0.1124, 0.03762, 0.06), (0.1857, 0.03762, 0.06), (0.1856, 0.0007199, 0.06), (0.184, -0.02932, 0.06), (0.1799, -0.06133, 0.06), (0.1734, -0.09118, 0.06), (0.1644, -0.1187, 0.06), (0.1527, -0.1437, 0.06), (0.1423, -0.1605, 0.06), (0.236, -0.2591, 0.06), (0.1373, -0.2591, 0.06), (0.09318, -0.2115, 0.06), (-0.168, -0.1302, 0.06), (-0.165, -0.1432, 0.06), (-0.1602, -0.155, 0.06), (-0.1538, -0.1655, 0.06), (-0.146, -0.1747, 0.06), (-0.1368, -0.1828, 0.06), (-0.1264, -0.1896, 0.06), (-0.1151, -0.1951, 0.06), (-0.1029, -0.1994, 0.06), (-0.0901, -0.2025, 0.06), (-0.07676, -0.2044, 0.06), (-0.06306, -0.205, 0.06), (-0.04901, -0.2045, 0.06), (-0.02933, -0.2017, 0.06), (-0.009454, -0.1965, 0.06), (0.00986, -0.1889, 0.06), (0.02786, -0.1786, 0.06), (0.03975, -0.1692, 0.06), (0.04711, -0.162, 0.06), (-0.08685, -0.01537, 0.06), (-0.09845, -0.02101, 0.06), (-0.1173, -0.03205, 0.06), (-0.1339, -0.04422, 0.06), (-0.1478, -0.05785, 0.06), (-0.1559, -0.06905, 0.06), (-0.1605, -0.07728, 0.06), (-0.1641, -0.08604, 0.06), (-0.1668, -0.09538, 0.06), (-0.1685, -0.1053, 0.06), (-0.169, -0.1159, 0.06), (0.01047, 0.1562, 0.06), (0.008836, 0.1649, 0.06), (0.006191, 0.1728, 0.06), (0.002595, 0.1801, 0.06), (-0.001892, 0.1867, 0.06), (-0.007208, 0.1926, 0.06), (-0.01329, 0.1976, 0.06), (-0.02008, 0.2018, 0.06), (-0.02752, 0.2052, 0.06), (-0.03554, 0.2076, 0.06), (-0.04408, 0.2091, 0.06), (-0.05308, 0.2096, 0.06), (-0.06233, 0.2091, 0.06), (-0.07105, 0.2075, 0.06), (-0.07919, 0.2049, 0.06), (-0.08669, 0.2014, 0.06), (-0.09351, 0.197, 0.06), (-0.09958, 0.1918, 0.06), (-0.1049, 0.1858, 0.06), (-0.1093, 0.1792, 0.06), (-0.1128, 0.1719, 0.06), (-0.1154, 0.164, 0.06), (-0.117, 0.1555, 0.06), (-0.1176, 0.1466, 0.06), (-0.117, 0.1369, 0.06), (-0.1149, 0.1275, 0.06), (-0.1115, 0.1181, 0.06), (-0.1043, 0.1049, 0.06), (-0.09376, 0.09038, 0.06), (-0.07952, 0.07407, 0.06), (-0.06537, 0.0595, 0.06), (-0.04816, 0.06876, 0.06), (-0.02933, 0.08056, 0.06), (-0.01342, 0.0933, 0.06), (-0.00418, 0.1035, 0.06), (0.001116, 0.111, 0.06), (0.005352, 0.1191, 0.06), (0.00846, 0.1277, 0.06), (0.01037, 0.137, 0.06), (0.01103, 0.147, 0.06), (0.09232, -0.2254, -0.05), (0.09229, -0.2253, 0.05), (0.05242, -0.2517, -0.05), (0.05639, -0.2496, 0.05), (-0.005943, -0.2726, -0.05), (-0.001737, -0.2716, 0.05), (-0.06025, -0.2796, -0.05), (-0.05632, -0.2794, 0.05), (-0.1121, -0.2767, -0.05), (-0.1077, -0.2773, 0.05), (-0.1587, -0.2644, -0.05), (-0.1548, -0.2658, 0.05), (-0.1983, -0.2431, -0.05), (-0.1951, -0.2454, 0.05), (-0.2294, -0.2135, -0.05), (-0.227, -0.2165, 0.05), (-0.2502, -0.1762, -0.05), (-0.2488, -0.1798, 0.05), (-0.2601, -0.1236, -0.05), (-0.26, -0.1288, 0.05), (-0.2535, -0.07853, -0.05), (-0.2543, -0.0813, 0.05), (-0.234, -0.03646, -0.05), (-0.2365, -0.04004, 0.05), (-0.1902, 0.006897, -0.05), (-0.1938, 0.004223, 0.05), (-0.1448, 0.03405, -0.05), (-0.1448, 0.03405, 0.05), (-0.1681, 0.06099, -0.05), (-0.1662, 0.05846, 0.05), (-0.1927, 0.1007, -0.05), (-0.1913, 0.09772, 0.05), (-0.2017, 0.1336, -0.05), (-0.2014, 0.1315, 0.05), (-0.2018, 0.1724, -0.05), (-0.2024, 0.1682, 0.05), (-0.1869, 0.2113, -0.05), (-0.1885, 0.2086, 0.05), (-0.1655, 0.2384, -0.05), (-0.1677, 0.2362, 0.05), (-0.1366, 0.2594, -0.05), (-0.1395, 0.2578, 0.05), (-0.1018, 0.2734, -0.05), (-0.1051, 0.2725, 0.05), (-0.06241, 0.2795, -0.05), (-0.06607, 0.2793, 0.05), (-0.02261, 0.2772, -0.05), (-0.02595, 0.2777, 0.05), (0.01335, 0.2672, -0.05), (0.01034, 0.2684, 0.05), (0.04474, 0.2499, -0.05), (0.04219, 0.2517, 0.05), (0.06993, 0.2257, -0.05), (0.06798, 0.2281, 0.05), (0.08717, 0.1953, -0.05), (0.086, 0.1983, 0.05), (0.09479, 0.1598, -0.05), (0.09452, 0.1632, 0.05), (0.09221, 0.1245, -0.05), (0.09279, 0.1273, 0.05), (0.07486, 0.08207, -0.05), (0.07721, 0.08565, 0.05), (0.03167, 0.03921, -0.05), (0.03513, 0.04179, 0.05), (-0.00791, 0.01465, -0.05), (-0.007894, 0.01464, 0.05), (0.08844, -0.08958, -0.05), (0.08829, -0.08976, 0.05), (0.1012, -0.03, -0.05), (0.1009, -0.03312, 0.05), (0.1024, 0.04762, -0.05), (0.1024, 0.04762, 0.05), (0.1957, 0.04762, -0.05), (0.1957, 0.04762, 0.05), (0.1951, -0.01858, -0.05), (0.1952, -0.01478, 0.05), (0.1864, -0.08181, -0.05), (0.1873, -0.07747, 0.05), (0.1702, -0.1312, -0.05), (0.1716, -0.1279, 0.05), (0.155, -0.1593, -0.05), (0.1551, -0.1593, 0.05), (0.2593, -0.2691, -0.05), (0.2593, -0.2691, 0.05), (0.133, -0.2691, -0.05), (0.133, -0.2691, 0.05), (0.0923, -0.2254, 0.05007), (0.08109, -0.2214, 0.06), (0.06747, -0.2428, 0.04999), (0.06226, -0.2342, 0.06), (0.03945, -0.2572, 0.05), (0.0354, -0.2481, 0.06), (0.01034, -0.2679, 0.05), (0.007423, -0.2583, 0.06), (-0.01928, -0.275, 0.05), (-0.02112, -0.2651, 0.06), (-0.04887, -0.2788, 0.05001), (-0.04963, -0.2688, 0.05998), (-0.07085, -0.2795, 0.05), (-0.07074, -0.2695, 0.06), (-0.09681, -0.2783, 0.05), (-0.09586, -0.2683, 0.06), (-0.1216, -0.2747, 0.05), (-0.1197, -0.2649, 0.06), (-0.145, -0.2688, 0.05), (-0.142, -0.2592, 0.06), (-0.1668, -0.2606, 0.05), (-0.1627, -0.2515, 0.06), (-0.1868, -0.2503, 0.05), (-0.1816, -0.2417, 0.06), (-0.2049, -0.2377, 0.05), (-0.1986, -0.2299, 0.06), (-0.2207, -0.2231, 0.05), (-0.2134, -0.2162, 0.06), (-0.2341, -0.2064, 0.05), (-0.2258, -0.2007, 0.06), (-0.2449, -0.1878, 0.05), (-0.2358, -0.1835, 0.06), (-0.2528, -0.1675, 0.05), (-0.2432, -0.1646, 0.06), (-0.2576, -0.1455, 0.05), (-0.2477, -0.1441, 0.06), (-0.2593, -0.1222, 0.05), (-0.2492, -0.1221, 0.06), (-0.2583, -0.1045, 0.05), (-0.2484, -0.1055, 0.06), (-0.2557, -0.08788, 0.05), (-0.2459, -0.09004, 0.06), (-0.2513, -0.07228, 0.05), (-0.2418, -0.07553, 0.06), (-0.2453, -0.05765, 0.05), (-0.2362, -0.06195, 0.06), (-0.2378, -0.04398, 0.05), (-0.2293, -0.04924, 0.06), (-0.229, -0.03125, 0.05), (-0.217, -0.03197, 0.05999), (-0.219, -0.01939, 0.05), (-0.2026, -0.003546, 0.04999), (-0.196, -0.01112, 0.06), (-0.1767, 0.0157, 0.05001), (-0.1712, 0.00732, 0.05998), (-0.1448, 0.03405, 0.05001), (-0.1495, 0.02026, 0.06), (-0.1284, 0.03116, 0.06002), (-0.1423, 0.04611, 0.05999), (-0.1577, 0.04858, 0.05), (-0.1576, 0.06412, 0.06), (-0.1728, 0.06758, 0.05), (-0.1711, 0.08284, 0.06), (-0.1857, 0.08771, 0.04999), (-0.1819, 0.1024, 0.06), (-0.1956, 0.1093, 0.04999), (-0.1894, 0.1232, 0.05999), (-0.2015, 0.1326, 0.04999), (-0.1929, 0.1462, 0.05998), (-0.2028, 0.1514, 0.05), (-0.2015, 0.1692, 0.05), (-0.1916, 0.1677, 0.06), (-0.1977, 0.1863, 0.05), (-0.1881, 0.1833, 0.06), (-0.1914, 0.2024, 0.05), (-0.1823, 0.1981, 0.06), (-0.1828, 0.2173, 0.05), (-0.1745, 0.2118, 0.06), (-0.1722, 0.231, 0.05), (-0.1648, 0.2243, 0.06), (-0.1597, 0.2432, 0.05), (-0.1532, 0.2356, 0.06), (-0.1455, 0.2538, 0.05), (-0.14, 0.2454, 0.06), (-0.1296, 0.2628, 0.05), (-0.1253, 0.2538, 0.06), (-0.1124, 0.2699, 0.05), (-0.1091, 0.2605, 0.06), (-0.09382, 0.2752, 0.05), (-0.09165, 0.2654, 0.06), (-0.07414, 0.2784, 0.05), (-0.07306, 0.2684, 0.06), (-0.05348, 0.2795, 0.05), (-0.05347, 0.2695, 0.06), (-0.034, 0.2785, 0.05), (-0.03502, 0.2685, 0.06), (-0.01517, 0.2756, 0.05), (-0.01724, 0.2658, 0.06), (0.002828, 0.2708, 0.05), (-0.0002925, 0.2613, 0.06), (0.01982, 0.2641, 0.05), (0.01563, 0.255, 0.06), (0.03562, 0.2557, 0.05), (0.03036, 0.2472, 0.06), (0.05003, 0.2455, 0.05), (0.0437, 0.2377, 0.06), (0.06282, 0.2336, 0.05), (0.05549, 0.2267, 0.06), (0.07378, 0.22, 0.05), (0.06554, 0.2143, 0.06), (0.08267, 0.2049, 0.05), (0.07366, 0.2005, 0.06), (0.08927, 0.1883, 0.05), (0.07969, 0.1853, 0.06), (0.09336, 0.1704, 0.05), (0.08344, 0.1689, 0.06), (0.09475, 0.1513, 0.05), (0.08473, 0.1512, 0.06), (0.09363, 0.1341, 0.05), (0.0837, 0.1354, 0.06), (0.09037, 0.118, 0.05), (0.08071, 0.1207, 0.06), (0.08513, 0.1031, 0.05), (0.07591, 0.107, 0.06), (0.07809, 0.08918, 0.05), (0.06945, 0.09425, 0.06), (0.06948, 0.07635, 0.05), (0.06148, 0.08237, 0.06), (0.05949, 0.0645, 0.05), (0.04775, 0.06655, 0.05999), (0.04332, 0.04897, 0.04999), (0.02487, 0.04719, 0.06), (0.01771, 0.03005, 0.05), (-0.001188, 0.03002, 0.06), (-0.007876, 0.01464, 0.05002), (-0.02391, 0.01727, 0.06), (0.08815, -0.09003, 0.04985), (0.09087, -0.1075, 0.06), (0.09613, -0.09637, 0.06002), (0.09237, -0.07647, 0.05), (0.102, -0.07923, 0.06), (0.09662, -0.05806, 0.05), (0.1065, -0.05994, 0.06), (0.09968, -0.03742, 0.05), (0.1096, -0.03859, 0.06), (0.1021, -0.005457, 0.05), (0.1121, -0.005892, 0.06), (0.1024, 0.04762, 0.05), (0.1124, 0.03762, 0.06), (0.1957, 0.04762, 0.05), (0.1857, 0.03762, 0.06), (0.1956, 0.0004544, 0.05001), (0.1856, 0.0007178, 0.05999), (0.1939, -0.03023, 0.05), (0.184, -0.0293, 0.06), (0.1897, -0.06304, 0.05), (0.1799, -0.06131, 0.06), (0.183, -0.09382, 0.05), (0.1734, -0.09116, 0.06), (0.1737, -0.1224, 0.05), (0.1644, -0.1187, 0.06), (0.1649, -0.1419, 0.05), (0.1527, -0.1437, 0.06001), (0.1551, -0.1593, 0.05005), (0.1423, -0.1605, 0.06), (0.2593, -0.2691, 0.05), (0.236, -0.2591, 0.06), (0.133, -0.2691, 0.05), (0.1373, -0.2591, 0.06), (0.09318, -0.2115, 0.06), (-0.154, -0.1472, -0.05), (-0.1551, -0.1443, 0.05), (-0.1263, -0.179, -0.05), (-0.1289, -0.1772, 0.05), (-0.08197, -0.1944, -0.05), (-0.08528, -0.1939, 0.05), (-0.03914, -0.1935, -0.05), (-0.04179, -0.1939, 0.05), (-0.001447, -0.1833, -0.05), (-0.004013, -0.1843, 0.05), (0.03334, -0.1621, -0.05), (0.03308, -0.1626, 0.05), (-0.08945, -0.02762, -0.05), (-0.08936, -0.02758, 0.05), (-0.1221, -0.04729, -0.05), (-0.12, -0.0457, 0.05), (-0.1467, -0.07222, -0.05), (-0.1453, -0.07028, 0.05), (-0.1588, -0.1035, -0.05), (-0.1583, -0.1009, 0.05), (-0.1581, -0.1287, 0.05), (-0.168, -0.1302, 0.06), (-0.1554, -0.1402, 0.05), (-0.165, -0.1432, 0.06), (-0.1513, -0.1504, 0.05), (-0.1602, -0.155, 0.06), (-0.1457, -0.1596, 0.05), (-0.1538, -0.1655, 0.06), (-0.1388, -0.1677, 0.05), (-0.146, -0.1747, 0.06), (-0.1307, -0.1748, 0.05), (-0.1368, -0.1828, 0.06), (-0.1168, -0.1835, 0.05002), (-0.1264, -0.1896, 0.06), (-0.1151, -0.1951, 0.06), (-0.09454, -0.1915, 0.05001), (-0.09696, -0.2012, 0.06002), (-0.07051, -0.1949, 0.05001), (-0.07111, -0.2049, 0.06001), (-0.04985, -0.1945, 0.05001), (-0.04901, -0.2045, 0.05999), (-0.03129, -0.1919, 0.05), (-0.02932, -0.2017, 0.06), (-0.01256, -0.187, 0.05), (-0.009442, -0.1965, 0.06), (0.005523, -0.1799, 0.05), (0.00987, -0.1889, 0.06), (0.02219, -0.1703, 0.05001), (0.02787, -0.1786, 0.06001), (0.03322, -0.1616, 0.05), (0.03975, -0.1692, 0.06), (0.04711, -0.162, 0.06), (-0.0892, -0.02763, 0.05), (-0.08685, -0.01537, 0.06), (-0.09373, -0.02983, 0.05), (-0.09845, -0.02101, 0.06), (-0.1118, -0.04044, 0.05), (-0.1173, -0.03206, 0.06), (-0.1274, -0.05186, 0.05), (-0.1339, -0.04423, 0.06), (-0.1401, -0.06434, 0.05001), (-0.1478, -0.05787, 0.06001), (-0.1497, -0.07805, 0.05001), (-0.1585, -0.07324, 0.06001), (-0.1561, -0.09337, 0.04999), (-0.1657, -0.09062, 0.06005), (-0.159, -0.1115, 0.05005), (-0.1691, -0.1111, 0.05999), (-0.007896, 0.179, -0.05), (-0.006834, 0.1774, 0.05), (-0.02832, 0.1953, -0.05), (-0.02653, 0.1945, 0.05), (-0.06273, 0.1998, -0.05), (-0.04839, 0.1995, 0.05), (-0.07504, 0.1967, 0.05), (-0.09122, 0.1866, -0.05), (-0.09875, 0.1781, 0.05), (-0.1067, 0.1611, -0.05), (-0.1072, 0.1557, 0.05), (-0.1061, 0.1321, -0.05), (-0.1061, 0.1311, 0.05), (-0.09272, 0.1046, -0.05), (-0.09285, 0.1054, 0.05), (-0.06364, 0.07171, 0.05), (-0.06345, 0.07178, -0.05), (-0.03234, 0.09035, -0.05), (-0.03453, 0.0888, 0.05), (-0.007942, 0.1144, -0.05), (-0.009192, 0.1125, 0.05), (0.002077, 0.1476, -0.05), (0.002061, 0.145, 0.05), (2.838e-05, 0.1588, 0.05002), (0.01104, 0.1517, 0.06), (0.007724, 0.169, 0.06002), (-0.0044, 0.1722, 0.05002), (0.0005277, 0.1836, 0.06006), (-0.01176, 0.183, 0.05), (-0.01003, 0.1952, 0.06002), (-0.0218, 0.1914, 0.05002), (-0.02358, 0.2037, 0.06002), (-0.03429, 0.197, 0.05001), (-0.0396, 0.2086, 0.06002), (-0.04908, 0.1995, 0.05004), (-0.05793, 0.2096, 0.05999), (-0.06114, 0.1991, 0.05), (-0.07223, 0.1968, 0.05002), (-0.07531, 0.2064, 0.06002), (-0.08482, 0.1909, 0.05002), (-0.09029, 0.1994, 0.06002), (-0.0949, 0.1823, 0.05), (-0.1024, 0.189, 0.06005), (-0.1022, 0.1713, 0.05002), (-0.1113, 0.1757, 0.06002), (-0.1057, 0.1615, 0.05), (-0.1154, 0.164, 0.06), (-0.1075, 0.151, 0.05001), (-0.1175, 0.1517, 0.06002), (-0.1071, 0.1383, 0.05001), (-0.1166, 0.1337, 0.06002), (-0.1045, 0.1276, 0.05), (-0.1115, 0.1181, 0.06001), (-0.0995, 0.1164, 0.05), (-0.1043, 0.1049, 0.06), (-0.09136, 0.1037, 0.05), (-0.09376, 0.09039, 0.06), (-0.07956, 0.08904, 0.05), (-0.07953, 0.07407, 0.05999), (-0.06346, 0.0718, 0.05002), (-0.06537, 0.0595, 0.06), (-0.04816, 0.06876, 0.05999), (-0.04378, 0.08302, 0.05), (-0.02933, 0.08057, 0.06), (-0.02728, 0.09456, 0.05), (-0.01342, 0.09332, 0.06001), (-0.01436, 0.1067, 0.05001), (-0.001069, 0.1075, 0.06002), (-0.005321, 0.1198, 0.05002), (0.007178, 0.1234, 0.06006), (-0.000116, 0.1343, 0.05), (0.01037, 0.137, 0.06), (0.001006, 0.147, 0.05)], [], [(50, 52, 51), (50, 53, 52), (49, 53, 50), (49, 54, 53), (48, 54, 49), (48, 55, 54), (47, 55, 48), (47, 56, 55), (46, 56, 47), (46, 57, 56), (45, 57, 46), (45, 58, 57), (44, 58, 45), (44, 59, 58), (43, 59, 44), (43, 133, 59), (133, 132, 59), (132, 60, 59), (42, 134, 43), (134, 133, 43), (131, 60, 132), (42, 135, 134), (130, 60, 131), (42, 136, 135), (129, 60, 130), (42, 137, 136), (128, 60, 129), (42, 138, 137), (128, 61, 60), (41, 138, 42), (127, 61, 128), (41, 139, 138), (126, 61, 127), (41, 140, 139), (125, 61, 126), (41, 141, 140), (125, 62, 61), (40, 141, 41), (124, 62, 125), (40, 142, 141), (123, 62, 124), (40, 143, 142), (123, 63, 62), (39, 143, 40), (122, 63, 123), (39, 144, 143), (161, 63, 122), (39, 145, 144), (38, 145, 39), (161, 64, 63), (160, 64, 161), (38, 146, 145), (37, 146, 38), (159, 64, 160), (159, 65, 64), (37, 147, 146), (36, 147, 37), (158, 65, 159), (36, 148, 147), (158, 66, 65), (157, 66, 158), (35, 148, 36), (35, 149, 148), (156, 66, 157), (156, 67, 66), (155, 67, 156), (35, 150, 149), (34, 150, 35), (155, 68, 67), (154, 68, 155), (34, 151, 150), (154, 69, 68), (33, 151, 34), (153, 69, 154), (153, 70, 69), (33, 152, 151), (152, 70, 153), (152, 71, 70), (33, 71, 152), (32, 71, 33), (32, 72, 71), (31, 72, 32), (79, 81, 80), (79, 82, 81), (31, 73, 72), (30, 73, 31), (29, 73, 30), (29, 111, 73), (111, 74, 73), (28, 111, 29), (79, 83, 82), (27, 111, 28), (110, 74, 111), (26, 111, 27), (26, 112, 111), (78, 83, 79), (26, 113, 112), (25, 113, 26), (25, 114, 113), (78, 84, 83), (24, 114, 25), (77, 84, 78), (24, 115, 114), (23, 115, 24), (23, 116, 115), (22, 116, 23), (76, 84, 77), (76, 85, 84), (22, 117, 116), (21, 117, 22), (21, 118, 117), (75, 85, 76), (21, 119, 118), (20, 119, 21), (20, 120, 119), (75, 86, 85), (74, 86, 75), (20, 121, 120), (19, 121, 20), (110, 86, 74), (19, 92, 121), (18, 92, 19), (110, 87, 86), (18, 93, 92), (18, 94, 93), (17, 94, 18), (110, 88, 87), (17, 95, 94), (110, 89, 88), (109, 89, 110), (16, 95, 17), (16, 96, 95), (108, 89, 109), (16, 97, 96), (107, 91, 108), (91, 89, 108), (16, 98, 97), (15, 98, 16), (15, 99, 98), (106, 91, 107), (15, 100, 99), (105, 91, 106), (15, 101, 100), (14, 101, 15), (14, 102, 101), (104, 91, 105), (14, 103, 102), (103, 91, 104), (14, 91, 103), (14, 0, 91), (90, 89, 91), (13, 0, 14), (13, 1, 0), (12, 1, 13), (12, 2, 1), (12, 3, 2), (11, 3, 12), (11, 4, 3), (10, 4, 11), (9, 4, 10), (9, 5, 4), (8, 5, 9), (8, 6, 5), (7, 6, 8), (297, 298, 296), (305, 303, 304), (308, 307, 306), (310, 309, 308), (312, 311, 310), (314, 313, 312), (316, 315, 314), (377, 378, 376), (379, 380, 378), (381, 382, 380), (249, 248, 417), (441, 442, 440), (445, 442, 443), (447, 444, 445), (449, 446, 447), (452, 450, 451), (471, 472, 470), (492, 490, 491), (494, 493, 492), (496, 495, 494), (500, 499, 498), (501, 499, 500), (511, 512, 509), (513, 514, 512), (515, 514, 513), (517, 516, 515), (519, 518, 517), (521, 520, 519), (521, 522, 520), (532, 529, 530), (534, 531, 532), (162, 163, 165, 164), (538, 537, 536), (540, 539, 538), (542, 541, 540), (544, 543, 542), (547, 545, 546), (547, 548, 545), (549, 550, 548), (551, 552, 550), (553, 554, 552), (555, 556, 554), (557, 556, 555), (510, 509, 558), (164, 165, 167, 166), (166, 167, 169, 168), (168, 169, 171, 170), (170, 171, 173, 172), (172, 173, 175, 174), (174, 175, 177, 176), (176, 177, 179, 178), (178, 179, 181, 180), (180, 181, 183, 182), (182, 183, 185, 184), (184, 185, 187, 186), (186, 187, 189, 188), (188, 189, 191, 190), (190, 191, 193, 192), (192, 193, 195, 194), (194, 195, 197, 196), (196, 197, 199, 198), (198, 199, 201, 200), (200, 201, 203, 202), (202, 203, 205, 204), (204, 205, 207, 206), (206, 207, 209, 208), (208, 209, 211, 210), (210, 211, 213, 212), (212, 213, 215, 214), (214, 215, 217, 216), (216, 217, 219, 218), (218, 219, 221, 220), (220, 221, 223, 222), (222, 223, 225, 224), (224, 225, 227, 226), (226, 227, 229, 228), (228, 229, 231, 230), (230, 231, 233, 232), (232, 233, 235, 234), (234, 235, 237, 236), (236, 237, 239, 238), (238, 239, 241, 240), (240, 241, 243, 242), (242, 243, 245, 244), (244, 245, 247, 246), (246, 247, 163, 162), (250, 248, 249, 251), (252, 250, 251, 253), (254, 252, 253, 255), (256, 254, 255, 257), (258, 256, 257, 259), (258, 259, 261, 260), (260, 261, 263, 262), (262, 263, 265, 264), (264, 265, 267, 266), (266, 267, 269, 268), (268, 269, 271, 270), (270, 271, 273, 272), (272, 273, 275, 274), (274, 275, 277, 276), (276, 277, 279, 278), (280, 278, 279, 281), (282, 280, 281, 283), (284, 282, 283, 285), (286, 284, 285, 287), (286, 287, 289, 288), (288, 289, 291, 290), (292, 290, 291, 293), (294, 292, 293, 295), (296, 294, 295, 297), (299, 298, 297, 300), (301, 299, 300, 302), (301, 302, 304, 303), (317, 316, 319, 318), (305, 306, 303), (306, 307, 303), (308, 309, 307), (310, 311, 309), (312, 313, 311), (314, 315, 313), (316, 317, 315), (320, 318, 319, 321), (322, 320, 321, 323), (324, 322, 323, 325), (326, 324, 325, 327), (328, 326, 327, 329), (330, 328, 329, 331), (332, 330, 331, 333), (334, 332, 333, 335), (336, 334, 335, 337), (338, 336, 337, 339), (340, 338, 339, 341), (342, 340, 341, 343), (342, 343, 345, 344), (344, 345, 347, 346), (346, 347, 349, 348), (348, 349, 351, 350), (350, 351, 353, 352), (352, 353, 355, 354), (354, 355, 357, 356), (356, 357, 359, 358), (358, 359, 361, 360), (362, 360, 361, 363), (364, 362, 363, 365), (366, 364, 365, 367), (366, 367, 369, 368), (370, 368, 369, 371), (372, 370, 371, 373), (374, 372, 373, 375), (376, 374, 375, 377), (384, 382, 383, 385), (377, 379, 378), (379, 381, 380), (381, 383, 382), (384, 386, 388, 387), (385, 386, 384), (387, 388, 390, 389), (389, 390, 392, 391), (391, 392, 394, 393), (393, 394, 396, 395), (395, 396, 398, 397), (399, 397, 398, 400), (399, 400, 402, 401), (401, 402, 404, 403), (403, 404, 406, 405), (405, 406, 408, 407), (407, 408, 410, 409), (411, 412, 414, 413), (410, 411, 409), (410, 412, 411), (415, 413, 414, 416), (248, 415, 416, 417), (418, 419, 421, 420), (420, 421, 423, 422), (422, 423, 425, 424), (424, 425, 427, 426), (426, 427, 429, 428), (428, 429, 431, 430), (430, 431, 433, 432), (432, 433, 435, 434), (434, 435, 437, 436), (436, 437, 419, 418), (440, 438, 439, 441), (448, 449, 451, 450), (441, 443, 442), (445, 444, 442), (447, 446, 444), (449, 448, 446), (450, 452, 454, 453), (453, 454, 456, 455), (455, 456, 458, 457), (459, 457, 458, 460), (461, 459, 460, 462), (463, 461, 462, 464), (465, 463, 464, 466), (467, 465, 466, 468), (467, 469, 471, 470), (468, 469, 467), (474, 472, 473, 475), (471, 473, 472), (476, 474, 475, 477), (478, 476, 477, 479), (480, 478, 479, 481), (482, 480, 481, 483), (482, 483, 485, 484), (438, 484, 485, 439), (507, 508, 487, 486), (486, 487, 489, 488), (488, 489, 491, 490), (495, 496, 498, 497), (492, 493, 490), (494, 495, 493), (502, 501, 504, 503), (498, 499, 497), (501, 502, 499), (503, 504, 506, 505), (505, 506, 508, 507), (523, 522, 521, 524), (510, 511, 509), (511, 513, 512), (515, 516, 514), (517, 518, 516), (519, 520, 518), (525, 523, 524, 526), (527, 525, 526, 528), (527, 528, 530, 529), (533, 534, 536, 535), (532, 531, 529), (534, 533, 531), (556, 557, 510, 558), (536, 537, 535), (538, 539, 537), (540, 541, 539), (542, 543, 541), (544, 545, 543), (544, 546, 545), (547, 549, 548), (549, 551, 550), (551, 553, 552), (553, 555, 554)])
me_and.materials.append(mat_block)
me_and.use_remesh_preserve_volume = False
me_and.use_remesh_preserve_attributes = False
me_and.use_mirror_vertex_groups = False
me_and.update()

# ---- objects
ob_inverter = bpy.data.objects.new('Inverter', me_block)
ob_inverter_rightwire = bpy.data.objects.new('Inverter-RightWire', me_ledwire)
ob_inverter_leftwire = bpy.data.objects.new('Inverter-LeftWire', me_ledwire)
ob_inverter_one = bpy.data.objects.new('Inverter-One', me_or_001)
ob_inverter_connector = bpy.data.objects.new('Inverter-Connector', me_wire_connector)
ob_led = bpy.data.objects.new('Led', me_led)
ob_led_light = bpy.data.objects.new('Led-Light', None)
ob_led_socket = bpy.data.objects.new('Led-Socket', me_socket)
ob_led_leftwire = bpy.data.objects.new('Led-LeftWire', me_ledwire)
ob_wire = bpy.data.objects.new('Wire', None)
ob_wire_bridge = bpy.data.objects.new('Wire-Bridge', me_wire_001)
ob_wire_connector = bpy.data.objects.new('Wire-Connector', me_wire_connector)
ob_wire_top = bpy.data.objects.new('Wire-Top', me_wire)
ob_wire_right = bpy.data.objects.new('Wire-Right', me_wire)
ob_wire_bottom = bpy.data.objects.new('Wire-Bottom', me_wire)
ob_wire_left = bpy.data.objects.new('Wire-Left', me_wire)
ob_constant = bpy.data.objects.new('Constant', me_frame)
ob_constant_button = bpy.data.objects.new('Constant-Button', me_button)
ob_constant_rightwire = bpy.data.objects.new('Constant-RightWire', me_gatewire)
ob_gate = bpy.data.objects.new('Gate', me_block)
ob_gate_bottomwire = bpy.data.objects.new('Gate-BottomWire', me_ledwire)
ob_gate_leftwire = bpy.data.objects.new('Gate-LeftWire', me_ledwire)
ob_gate_topwire = bpy.data.objects.new('Gate-TopWire', me_ledwire)
ob_gate_rightwire = bpy.data.objects.new('Gate-RightWire', me_ledwire)
ob_gate_or = bpy.data.objects.new('Gate-Or', me_or)
ob_gate_and = bpy.data.objects.new('Gate-And', me_and)

# ---- transforms, parenting, visibility, modifiers, constraints
ob_inverter.location = (-1.0, 0.0, 0.0)
ob_inverter.lineart.crease_threshold = 0.0
ob_inverter_rightwire.parent = ob_inverter
ob_inverter_rightwire.location = (0.0, 0.0, 0.0)
ob_inverter_rightwire.lineart.crease_threshold = 0.0
ob_inverter_leftwire.parent = ob_inverter
ob_inverter_leftwire.location = (0.0, 0.0, 0.0)
ob_inverter_leftwire.rotation_euler = (0.0, -0.0, 3.142)
ob_inverter_leftwire.lineart.crease_threshold = 0.0
ob_inverter_one.parent = ob_inverter
ob_inverter_one.location = (0.0, 0.0, 0.125)
ob_inverter_one.lineart.crease_threshold = 0.0
ob_inverter_connector.parent = ob_inverter
ob_inverter_connector.location = (0.42, 0.0, 0.0)
ob_inverter_connector.lineart.crease_threshold = 0.0
ob_led.location = (3.0, 0.0, 0.0)
ob_led.lineart.crease_threshold = 0.0
ob_led_light.parent = ob_led
ob_led_light.location = (0.0, 0.0, 0.9)
ob_led_light.empty_image_offset = (0.0, 0.0)
ob_led_light.lineart.crease_threshold = 0.0
ob_led_socket.parent = ob_led
ob_led_socket.location = (0.0, 0.0, 0.0)
ob_led_socket.lineart.crease_threshold = 0.0
ob_led_leftwire.parent = ob_led_socket
ob_led_leftwire.location = (0.0, 0.0, 0.0)
ob_led_leftwire.rotation_euler = (0.0, -0.0, 3.142)
ob_led_leftwire.lineart.crease_threshold = 0.0
ob_wire.location = (2.0, 0.0, 0.0)
ob_wire.empty_image_offset = (0.0, 0.0)
ob_wire.lineart.crease_threshold = 0.0
ob_wire_bridge.parent = ob_wire
ob_wire_bridge.location = (0.0, 0.0, 0.0)
ob_wire_bridge.rotation_euler = (0.0, -0.0, 1.571)
ob_wire_bridge.lineart.crease_threshold = 0.0
ob_wire_connector.parent = ob_wire
ob_wire_connector.location = (0.0, 0.0, 0.0)
ob_wire_connector.lineart.crease_threshold = 0.0
ob_wire_top.parent = ob_wire
ob_wire_top.location = (0.0, 0.0, 0.0)
ob_wire_top.rotation_euler = (0.0, 0.0, 4.712)
ob_wire_top.lineart.crease_threshold = 0.0
ob_wire_right.parent = ob_wire
ob_wire_right.location = (0.0, 0.0, 0.0)
ob_wire_right.rotation_euler = (0.0, -0.0, 3.142)
ob_wire_right.lineart.crease_threshold = 0.0
ob_wire_bottom.parent = ob_wire
ob_wire_bottom.location = (0.0, 0.0, 0.0)
ob_wire_bottom.rotation_euler = (0.0, -0.0, 1.571)
ob_wire_bottom.lineart.crease_threshold = 0.0
ob_wire_left.parent = ob_wire
ob_wire_left.location = (0.0, 0.0, 0.0)
ob_wire_left.lineart.crease_threshold = 0.0
ob_constant.location = (1.0, 0.0, 0.0)
ob_constant.lineart.crease_threshold = 0.0
ob_constant_button.parent = ob_constant
ob_constant_button.location = (0.0, 0.0, 0.0)
ob_constant_button.lineart.crease_threshold = 0.0
ob_constant_rightwire.parent = ob_constant
ob_constant_rightwire.location = (0.0, 0.0, 0.0)
ob_constant_rightwire.lineart.crease_threshold = 0.0
ob_gate.location = (0.0, 0.0, 0.0)
ob_gate.lineart.crease_threshold = 0.0
ob_gate_bottomwire.parent = ob_gate
ob_gate_bottomwire.location = (0.0, 0.0, 0.0)
ob_gate_bottomwire.rotation_euler = (0.0, 0.0, 4.712)
ob_gate_bottomwire.lineart.crease_threshold = 0.0
ob_gate_leftwire.parent = ob_gate
ob_gate_leftwire.location = (0.0, 0.0, 0.0)
ob_gate_leftwire.rotation_euler = (0.0, -0.0, 3.142)
ob_gate_leftwire.lineart.crease_threshold = 0.0
ob_gate_topwire.parent = ob_gate
ob_gate_topwire.location = (0.0, 0.0, 0.0)
ob_gate_topwire.rotation_euler = (0.0, -0.0, 1.571)
ob_gate_topwire.lineart.crease_threshold = 0.0
ob_gate_rightwire.parent = ob_gate
ob_gate_rightwire.location = (0.0, 0.0, 0.0)
ob_gate_rightwire.lineart.crease_threshold = 0.0
ob_gate_or.parent = ob_gate
ob_gate_or.location = (0.0, 0.0, 0.125)
ob_gate_or.lineart.crease_threshold = 0.0
ob_gate_and.parent = ob_gate
ob_gate_and.location = (0.0, 0.0, 0.125)
ob_gate_and.lineart.crease_threshold = 0.0

# ---- collection membership
col_collection_1.objects.link(ob_inverter)
col_collection_1.objects.link(ob_inverter_rightwire)
col_collection_1.objects.link(ob_inverter_leftwire)
col_collection_1.objects.link(ob_inverter_one)
col_collection_1.objects.link(ob_inverter_connector)
col_collection_1.objects.link(ob_led)
col_collection_1.objects.link(ob_led_light)
col_collection_1.objects.link(ob_led_socket)
col_collection_1.objects.link(ob_led_leftwire)
col_collection_1.objects.link(ob_wire)
col_collection_1.objects.link(ob_wire_bridge)
col_collection_1.objects.link(ob_wire_connector)
col_collection_1.objects.link(ob_wire_top)
col_collection_1.objects.link(ob_wire_right)
col_collection_1.objects.link(ob_wire_bottom)
col_collection_1.objects.link(ob_wire_left)
col_collection_1.objects.link(ob_constant)
col_collection_1.objects.link(ob_constant_button)
col_collection_1.objects.link(ob_constant_rightwire)
col_collection_1.objects.link(ob_gate)
col_collection_1.objects.link(ob_gate_bottomwire)
col_collection_1.objects.link(ob_gate_leftwire)
col_collection_1.objects.link(ob_gate_topwire)
col_collection_1.objects.link(ob_gate_rightwire)
col_collection_1.objects.link(ob_gate_or)
col_collection_1.objects.link(ob_gate_and)

# ---- scene / render settings (as saved in the file)
scene.frame_start = 1; scene.frame_end = 250; scene.frame_set(1)
scene.render.engine = 'BLENDER_EEVEE_NEXT'
scene.render.resolution_percentage = 50
scene.render.dither_intensity = 0.0
scene.cycles.use_denoising = False
scene.cycles.samples = 128
scene.cycles.sampling_pattern = 'TABULATED_SOBOL'
scene.cycles.light_sampling_threshold = 0.0
scene.cycles.use_adaptive_sampling = False
scene.cycles.use_light_tree = False
scene.cycles.blur_glossy = 0.0
scene.cycles.sample_clamp_indirect = 0.0
scene.view_settings.view_transform = 'Standard'
bpy.context.view_layer.update()

# ---- added for rendering (the .blend has no active camera and no usable light): camera, sun
cam_auto = bpy.data.cameras.new('AutoCamera')
cam_auto.lens = 50.0
cam_auto.sensor_width = 36.0
cam_auto.clip_end = 1000.0
ob_auto_camera = bpy.data.objects.new('AutoCamera', cam_auto)
scene.collection.objects.link(ob_auto_camera)
ob_auto_camera.location = (5.66897, -5.65451, 4.18553)
ob_auto_camera.rotation_euler = (1.09748, -7.21219e-08, 0.694738)
scene.camera = ob_auto_camera
light_auto_sun = bpy.data.lights.new('AutoSun', 'SUN')
light_auto_sun.energy = 3.0
light_auto_sun.angle = 0.0523599
ob_auto_sun = bpy.data.objects.new('AutoSun', light_auto_sun)
scene.collection.objects.link(ob_auto_sun)
ob_auto_sun.rotation_euler = (0.872665, 0.174533, 0.523599)
bpy.context.view_layer.update()
